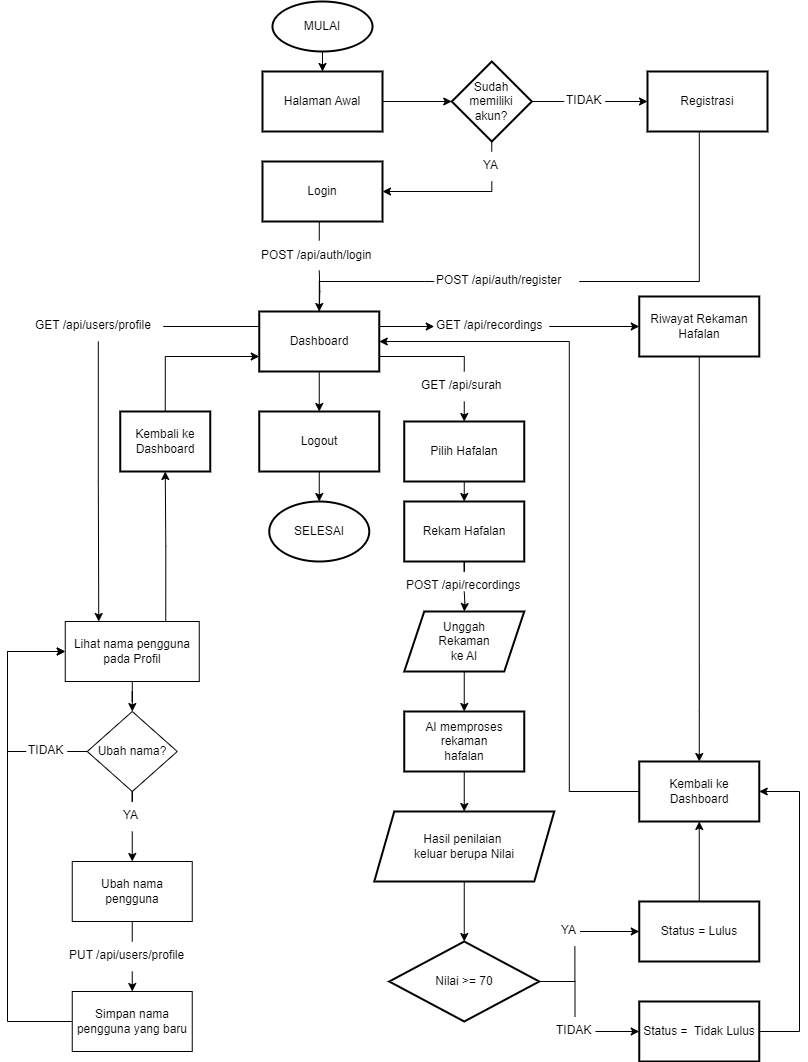

The diagram above was exported from draw.io. Its source (the exported page's mxGraphModel, read from the mxfile embedded in the PNG):
<mxGraphModel dx="982" dy="614" grid="1" gridSize="10" guides="1" tooltips="1" connect="1" arrows="1" fold="1" page="1" pageScale="1" pageWidth="850" pageHeight="1100" math="0" shadow="0">
  <root>
    <mxCell id="0" />
    <mxCell id="1" parent="0" />
    <mxCell id="8GYrxeTsjx4_WlC2TdFF-3" value="" style="edgeStyle=orthogonalEdgeStyle;rounded=0;orthogonalLoop=1;jettySize=auto;html=1;entryX=0.5;entryY=0;entryDx=0;entryDy=0;" parent="1" source="8GYrxeTsjx4_WlC2TdFF-1" target="99" edge="1">
      <mxGeometry relative="1" as="geometry" />
    </mxCell>
    <mxCell id="8GYrxeTsjx4_WlC2TdFF-1" value="MULAI" style="strokeWidth=2;html=1;shape=mxgraph.flowchart.start_1;whiteSpace=wrap;" parent="1" vertex="1">
      <mxGeometry x="275" y="10" width="100" height="50" as="geometry" />
    </mxCell>
    <mxCell id="17" style="edgeStyle=orthogonalEdgeStyle;rounded=0;html=1;entryX=0.5;entryY=0;entryDx=0;entryDy=0;exitX=0.5;exitY=1;exitDx=0;exitDy=0;endArrow=none;endFill=0;" parent="1" source="8GYrxeTsjx4_WlC2TdFF-2" edge="1">
      <mxGeometry relative="1" as="geometry">
        <mxPoint x="321.75" y="249" as="targetPoint" />
      </mxGeometry>
    </mxCell>
    <mxCell id="8GYrxeTsjx4_WlC2TdFF-2" value="Login" style="whiteSpace=wrap;html=1;strokeWidth=2;" parent="1" vertex="1">
      <mxGeometry x="265" y="170" width="120" height="60" as="geometry" />
    </mxCell>
    <mxCell id="8GYrxeTsjx4_WlC2TdFF-9" value="" style="edgeStyle=orthogonalEdgeStyle;rounded=0;orthogonalLoop=1;jettySize=auto;html=1;exitX=1;exitY=0.5;exitDx=0;exitDy=0;entryX=0;entryY=0.5;entryDx=0;entryDy=0;" parent="1" source="65" target="8GYrxeTsjx4_WlC2TdFF-8" edge="1">
      <mxGeometry relative="1" as="geometry" />
    </mxCell>
    <mxCell id="66" style="edgeStyle=orthogonalEdgeStyle;rounded=0;html=1;entryX=0;entryY=0.5;entryDx=0;entryDy=0;startArrow=none;startFill=0;endArrow=none;endFill=0;exitX=1;exitY=0.5;exitDx=0;exitDy=0;" parent="1" source="8GYrxeTsjx4_WlC2TdFF-4" target="65" edge="1">
      <mxGeometry relative="1" as="geometry">
        <mxPoint x="521.75" y="210" as="sourcePoint" />
      </mxGeometry>
    </mxCell>
    <mxCell id="76" style="edgeStyle=orthogonalEdgeStyle;rounded=0;html=1;entryX=0.5;entryY=0;entryDx=0;entryDy=0;startArrow=none;startFill=0;endArrow=none;endFill=0;exitX=0.5;exitY=1;exitDx=0;exitDy=0;" parent="1" source="8GYrxeTsjx4_WlC2TdFF-4" target="72" edge="1">
      <mxGeometry relative="1" as="geometry" />
    </mxCell>
    <mxCell id="8GYrxeTsjx4_WlC2TdFF-4" value="Sudah memiliki akun?" style="rhombus;whiteSpace=wrap;html=1;strokeWidth=2;" parent="1" vertex="1">
      <mxGeometry x="454.25" y="70" width="80" height="80" as="geometry" />
    </mxCell>
    <mxCell id="8GYrxeTsjx4_WlC2TdFF-18" style="edgeStyle=orthogonalEdgeStyle;rounded=0;orthogonalLoop=1;jettySize=auto;html=1;entryX=0.5;entryY=0;entryDx=0;entryDy=0;startArrow=none;exitX=0;exitY=0.5;exitDx=0;exitDy=0;" parent="1" source="8GYrxeTsjx4_WlC2TdFF-20" target="8GYrxeTsjx4_WlC2TdFF-10" edge="1">
      <mxGeometry relative="1" as="geometry">
        <mxPoint x="431.75" y="290" as="sourcePoint" />
        <mxPoint x="651.75" y="300" as="targetPoint" />
        <Array as="points">
          <mxPoint x="426.75" y="290" />
          <mxPoint x="321.75" y="290" />
        </Array>
      </mxGeometry>
    </mxCell>
    <mxCell id="8GYrxeTsjx4_WlC2TdFF-8" value="Registrasi" style="whiteSpace=wrap;html=1;strokeWidth=2;" parent="1" vertex="1">
      <mxGeometry x="650" y="80" width="120" height="60" as="geometry" />
    </mxCell>
    <mxCell id="22" style="edgeStyle=orthogonalEdgeStyle;rounded=0;html=1;entryX=0.5;entryY=0;entryDx=0;entryDy=0;endArrow=none;endFill=0;exitX=1;exitY=0.75;exitDx=0;exitDy=0;" parent="1" source="8GYrxeTsjx4_WlC2TdFF-10" target="21" edge="1">
      <mxGeometry relative="1" as="geometry" />
    </mxCell>
    <mxCell id="39" style="edgeStyle=orthogonalEdgeStyle;rounded=0;html=1;entryX=0;entryY=0.5;entryDx=0;entryDy=0;startArrow=none;startFill=0;endArrow=classic;endFill=1;exitX=1;exitY=0.25;exitDx=0;exitDy=0;" parent="1" source="8GYrxeTsjx4_WlC2TdFF-10" target="38" edge="1">
      <mxGeometry relative="1" as="geometry" />
    </mxCell>
    <mxCell id="52" style="edgeStyle=orthogonalEdgeStyle;rounded=0;html=1;entryX=0.5;entryY=0;entryDx=0;entryDy=0;startArrow=none;startFill=0;endArrow=classic;endFill=1;" parent="1" source="8GYrxeTsjx4_WlC2TdFF-10" target="4" edge="1">
      <mxGeometry relative="1" as="geometry" />
    </mxCell>
    <mxCell id="93" style="edgeStyle=orthogonalEdgeStyle;rounded=0;html=1;exitX=0;exitY=0.25;exitDx=0;exitDy=0;entryX=1;entryY=0.5;entryDx=0;entryDy=0;endArrow=none;endFill=0;" parent="1" source="8GYrxeTsjx4_WlC2TdFF-10" target="49" edge="1">
      <mxGeometry relative="1" as="geometry" />
    </mxCell>
    <mxCell id="8GYrxeTsjx4_WlC2TdFF-10" value="Dashboard" style="whiteSpace=wrap;html=1;strokeWidth=2;" parent="1" vertex="1">
      <mxGeometry x="261.75" y="320" width="120" height="60" as="geometry" />
    </mxCell>
    <mxCell id="18" style="edgeStyle=orthogonalEdgeStyle;rounded=0;html=1;entryX=0.5;entryY=0;entryDx=0;entryDy=0;endArrow=none;endFill=0;" parent="1" target="8GYrxeTsjx4_WlC2TdFF-10" edge="1">
      <mxGeometry relative="1" as="geometry">
        <mxPoint x="321.75" y="279" as="sourcePoint" />
      </mxGeometry>
    </mxCell>
    <mxCell id="uesrFVZmRoZ6uTbdgzzE-5" style="edgeStyle=orthogonalEdgeStyle;rounded=0;orthogonalLoop=1;jettySize=auto;html=1;entryX=0.5;entryY=0;entryDx=0;entryDy=0;exitX=0.5;exitY=1;exitDx=0;exitDy=0;" parent="1" source="8GYrxeTsjx4_WlC2TdFF-21" target="uesrFVZmRoZ6uTbdgzzE-4" edge="1">
      <mxGeometry relative="1" as="geometry" />
    </mxCell>
    <mxCell id="8GYrxeTsjx4_WlC2TdFF-21" value="Pilih Hafalan" style="whiteSpace=wrap;html=1;strokeWidth=2;" parent="1" vertex="1">
      <mxGeometry x="406.75" y="430" width="120" height="60" as="geometry" />
    </mxCell>
    <mxCell id="uesrFVZmRoZ6uTbdgzzE-28" value="" style="edgeStyle=orthogonalEdgeStyle;rounded=0;orthogonalLoop=1;jettySize=auto;html=1;" parent="1" source="8GYrxeTsjx4_WlC2TdFF-26" target="uesrFVZmRoZ6uTbdgzzE-27" edge="1">
      <mxGeometry relative="1" as="geometry" />
    </mxCell>
    <mxCell id="95" style="edgeStyle=orthogonalEdgeStyle;rounded=0;html=1;entryX=0.5;entryY=1;entryDx=0;entryDy=0;exitX=0.75;exitY=0;exitDx=0;exitDy=0;" parent="1" source="8GYrxeTsjx4_WlC2TdFF-26" target="91" edge="1">
      <mxGeometry relative="1" as="geometry" />
    </mxCell>
    <mxCell id="8GYrxeTsjx4_WlC2TdFF-26" value="Lihat nama pengguna pada Profil" style="rounded=0;whiteSpace=wrap;html=1;" parent="1" vertex="1">
      <mxGeometry x="67.75" y="630" width="134" height="60" as="geometry" />
    </mxCell>
    <mxCell id="29" style="edgeStyle=orthogonalEdgeStyle;rounded=0;html=1;startArrow=none;startFill=0;endArrow=none;endFill=0;exitX=0.5;exitY=1;exitDx=0;exitDy=0;" parent="1" source="uesrFVZmRoZ6uTbdgzzE-4" target="27" edge="1">
      <mxGeometry relative="1" as="geometry" />
    </mxCell>
    <mxCell id="uesrFVZmRoZ6uTbdgzzE-4" value="Rekam Hafalan" style="whiteSpace=wrap;html=1;strokeWidth=2;" parent="1" vertex="1">
      <mxGeometry x="406.75" y="510" width="120" height="60" as="geometry" />
    </mxCell>
    <mxCell id="uesrFVZmRoZ6uTbdgzzE-18" value="" style="edgeStyle=orthogonalEdgeStyle;rounded=0;orthogonalLoop=1;jettySize=auto;html=1;" parent="1" source="uesrFVZmRoZ6uTbdgzzE-11" target="uesrFVZmRoZ6uTbdgzzE-17" edge="1">
      <mxGeometry relative="1" as="geometry" />
    </mxCell>
    <mxCell id="uesrFVZmRoZ6uTbdgzzE-11" value="AI memproses rekaman&lt;br&gt;hafalan" style="whiteSpace=wrap;html=1;strokeWidth=2;" parent="1" vertex="1">
      <mxGeometry x="406.75" y="720" width="120" height="60" as="geometry" />
    </mxCell>
    <mxCell id="3A_A3IRJESycu6nVLtCw-4" value="" style="edgeStyle=orthogonalEdgeStyle;rounded=0;orthogonalLoop=1;jettySize=auto;html=1;entryX=0.5;entryY=0;entryDx=0;entryDy=0;" parent="1" source="uesrFVZmRoZ6uTbdgzzE-17" target="24" edge="1">
      <mxGeometry relative="1" as="geometry">
        <mxPoint x="466.79999999999995" y="910" as="targetPoint" />
      </mxGeometry>
    </mxCell>
    <mxCell id="uesrFVZmRoZ6uTbdgzzE-17" value="Hasil penilaian&amp;nbsp;&lt;div&gt;keluar berupa Nilai&lt;/div&gt;" style="shape=parallelogram;perimeter=parallelogramPerimeter;whiteSpace=wrap;html=1;fixedSize=1;strokeWidth=2;" parent="1" vertex="1">
      <mxGeometry x="376.75" y="820" width="180" height="70" as="geometry" />
    </mxCell>
    <mxCell id="uesrFVZmRoZ6uTbdgzzE-22" style="edgeStyle=orthogonalEdgeStyle;rounded=0;orthogonalLoop=1;jettySize=auto;html=1;entryX=0.5;entryY=0;entryDx=0;entryDy=0;" parent="1" source="uesrFVZmRoZ6uTbdgzzE-20" target="uesrFVZmRoZ6uTbdgzzE-11" edge="1">
      <mxGeometry relative="1" as="geometry" />
    </mxCell>
    <mxCell id="uesrFVZmRoZ6uTbdgzzE-20" value="Unggah &lt;br&gt;Rekaman&lt;br&gt;ke AI" style="shape=parallelogram;perimeter=parallelogramPerimeter;whiteSpace=wrap;html=1;fixedSize=1;strokeWidth=2;" parent="1" vertex="1">
      <mxGeometry x="406.75" y="620" width="120" height="60" as="geometry" />
    </mxCell>
    <mxCell id="67" style="edgeStyle=orthogonalEdgeStyle;rounded=0;html=1;exitX=0;exitY=0.5;exitDx=0;exitDy=0;entryX=1;entryY=0.5;entryDx=0;entryDy=0;startArrow=none;startFill=0;endArrow=none;endFill=0;" parent="1" source="uesrFVZmRoZ6uTbdgzzE-27" target="63" edge="1">
      <mxGeometry relative="1" as="geometry" />
    </mxCell>
    <mxCell id="71" style="edgeStyle=orthogonalEdgeStyle;rounded=0;html=1;startArrow=none;startFill=0;endArrow=none;endFill=0;" parent="1" source="uesrFVZmRoZ6uTbdgzzE-27" target="70" edge="1">
      <mxGeometry relative="1" as="geometry" />
    </mxCell>
    <mxCell id="uesrFVZmRoZ6uTbdgzzE-27" value="Ubah nama?" style="rhombus;whiteSpace=wrap;html=1;rounded=0;" parent="1" vertex="1">
      <mxGeometry x="89.75" y="720" width="90" height="80" as="geometry" />
    </mxCell>
    <mxCell id="56" style="edgeStyle=orthogonalEdgeStyle;rounded=0;html=1;entryX=0.5;entryY=0;entryDx=0;entryDy=0;startArrow=none;startFill=0;endArrow=none;endFill=0;" parent="1" source="uesrFVZmRoZ6uTbdgzzE-29" target="55" edge="1">
      <mxGeometry relative="1" as="geometry" />
    </mxCell>
    <mxCell id="uesrFVZmRoZ6uTbdgzzE-29" value="Ubah nama pengguna" style="whiteSpace=wrap;html=1;rounded=0;" parent="1" vertex="1">
      <mxGeometry x="74.75" y="870" width="120" height="60" as="geometry" />
    </mxCell>
    <mxCell id="7" style="edgeStyle=none;html=1;entryX=0.5;entryY=0;entryDx=0;entryDy=0;entryPerimeter=0;" parent="1" source="4" target="6" edge="1">
      <mxGeometry relative="1" as="geometry" />
    </mxCell>
    <mxCell id="4" value="Logout" style="whiteSpace=wrap;html=1;strokeWidth=2;" parent="1" vertex="1">
      <mxGeometry x="261.75" y="420" width="120" height="60" as="geometry" />
    </mxCell>
    <mxCell id="6" value="SELESAI" style="strokeWidth=2;html=1;shape=mxgraph.flowchart.start_1;whiteSpace=wrap;" parent="1" vertex="1">
      <mxGeometry x="271.75" y="510" width="100" height="60" as="geometry" />
    </mxCell>
    <mxCell id="8" value="Simpan nama pengguna yang baru" style="whiteSpace=wrap;html=1;rounded=0;" parent="1" vertex="1">
      <mxGeometry x="74.75" y="1000" width="120" height="60" as="geometry" />
    </mxCell>
    <mxCell id="13" style="edgeStyle=orthogonalEdgeStyle;rounded=0;orthogonalLoop=1;jettySize=auto;html=1;exitX=0;exitY=0.5;exitDx=0;exitDy=0;entryX=0;entryY=0.5;entryDx=0;entryDy=0;" parent="1" source="8" target="8GYrxeTsjx4_WlC2TdFF-26" edge="1">
      <mxGeometry relative="1" as="geometry">
        <mxPoint x="60" y="670" as="targetPoint" />
        <Array as="points">
          <mxPoint x="10" y="1030" />
          <mxPoint x="10" y="660" />
        </Array>
        <mxPoint x="199" y="895" as="sourcePoint" />
      </mxGeometry>
    </mxCell>
    <mxCell id="16" value="" style="edgeStyle=orthogonalEdgeStyle;rounded=0;orthogonalLoop=1;jettySize=auto;html=1;endArrow=none;exitX=0.5;exitY=1;exitDx=0;exitDy=0;" parent="1" source="8GYrxeTsjx4_WlC2TdFF-8" edge="1">
      <mxGeometry relative="1" as="geometry">
        <mxPoint x="636.75" y="240" as="sourcePoint" />
        <mxPoint x="581.75" y="290" as="targetPoint" />
        <Array as="points">
          <mxPoint x="701.75" y="290" />
        </Array>
      </mxGeometry>
    </mxCell>
    <mxCell id="8GYrxeTsjx4_WlC2TdFF-20" value="POST /api/auth/register" style="text;whiteSpace=wrap;html=1;" parent="1" vertex="1">
      <mxGeometry x="436.75" y="275" width="130" height="30" as="geometry" />
    </mxCell>
    <mxCell id="20" value="POST /api/auth/login" style="text;whiteSpace=wrap;html=1;" parent="1" vertex="1">
      <mxGeometry x="261.75" y="250" width="120" height="30" as="geometry" />
    </mxCell>
    <mxCell id="23" style="edgeStyle=orthogonalEdgeStyle;rounded=0;html=1;entryX=0.5;entryY=0;entryDx=0;entryDy=0;endArrow=classic;endFill=1;startArrow=none;startFill=0;" parent="1" source="21" target="8GYrxeTsjx4_WlC2TdFF-21" edge="1">
      <mxGeometry relative="1" as="geometry" />
    </mxCell>
    <mxCell id="21" value="GET /api/surah" style="text;whiteSpace=wrap;html=1;" parent="1" vertex="1">
      <mxGeometry x="421.75" y="380" width="90" height="30" as="geometry" />
    </mxCell>
    <mxCell id="XIirlzT-btTBQxpmXqKf-102" style="edgeStyle=orthogonalEdgeStyle;rounded=0;orthogonalLoop=1;jettySize=auto;html=1;entryX=0.75;entryY=1;entryDx=0;entryDy=0;endArrow=none;endFill=0;" parent="1" source="24" target="77" edge="1">
      <mxGeometry relative="1" as="geometry" />
    </mxCell>
    <mxCell id="XIirlzT-btTBQxpmXqKf-103" style="edgeStyle=orthogonalEdgeStyle;rounded=0;orthogonalLoop=1;jettySize=auto;html=1;entryX=0.5;entryY=0;entryDx=0;entryDy=0;endArrow=none;endFill=0;" parent="1" source="24" target="68" edge="1">
      <mxGeometry relative="1" as="geometry" />
    </mxCell>
    <mxCell id="24" value="Nilai &amp;gt;= 70" style="rhombus;whiteSpace=wrap;html=1;strokeWidth=2;" parent="1" vertex="1">
      <mxGeometry x="391.75" y="950" width="150" height="80" as="geometry" />
    </mxCell>
    <mxCell id="28" style="edgeStyle=orthogonalEdgeStyle;rounded=0;html=1;startArrow=none;startFill=0;endArrow=classic;endFill=1;" parent="1" target="uesrFVZmRoZ6uTbdgzzE-20" edge="1">
      <mxGeometry relative="1" as="geometry">
        <mxPoint x="466.75" y="600" as="sourcePoint" />
      </mxGeometry>
    </mxCell>
    <mxCell id="27" value="POST /api/recordings" style="text;whiteSpace=wrap;html=1;" parent="1" vertex="1">
      <mxGeometry x="406.75" y="580" width="120" height="30" as="geometry" />
    </mxCell>
    <mxCell id="83" value="" style="edgeStyle=none;html=1;" parent="1" source="30" target="82" edge="1">
      <mxGeometry relative="1" as="geometry" />
    </mxCell>
    <mxCell id="30" value="Status = Lulus" style="whiteSpace=wrap;html=1;strokeWidth=2;" parent="1" vertex="1">
      <mxGeometry x="641.75" y="910" width="120" height="60" as="geometry" />
    </mxCell>
    <mxCell id="85" style="edgeStyle=orthogonalEdgeStyle;html=1;entryX=1;entryY=0.5;entryDx=0;entryDy=0;rounded=0;exitX=1;exitY=0.5;exitDx=0;exitDy=0;" parent="1" source="32" target="82" edge="1">
      <mxGeometry relative="1" as="geometry">
        <Array as="points">
          <mxPoint x="802" y="1040" />
          <mxPoint x="802" y="800" />
        </Array>
      </mxGeometry>
    </mxCell>
    <mxCell id="32" value="Status =&amp;nbsp; Tidak Lulus" style="whiteSpace=wrap;html=1;strokeWidth=2;" parent="1" vertex="1">
      <mxGeometry x="641.75" y="1010" width="120" height="60" as="geometry" />
    </mxCell>
    <mxCell id="86" style="edgeStyle=orthogonalEdgeStyle;rounded=0;html=1;entryX=0.5;entryY=0;entryDx=0;entryDy=0;exitX=0.5;exitY=1;exitDx=0;exitDy=0;" parent="1" source="35" target="82" edge="1">
      <mxGeometry relative="1" as="geometry">
        <Array as="points">
          <mxPoint x="702" y="720" />
          <mxPoint x="702" y="720" />
        </Array>
      </mxGeometry>
    </mxCell>
    <mxCell id="35" value="Riwayat Rekaman Hafalan" style="whiteSpace=wrap;html=1;strokeWidth=2;" parent="1" vertex="1">
      <mxGeometry x="641.75" y="305" width="120" height="60" as="geometry" />
    </mxCell>
    <mxCell id="40" style="edgeStyle=orthogonalEdgeStyle;rounded=0;html=1;startArrow=none;startFill=0;endArrow=classic;endFill=1;entryX=0;entryY=0.5;entryDx=0;entryDy=0;" parent="1" source="38" target="35" edge="1">
      <mxGeometry relative="1" as="geometry" />
    </mxCell>
    <mxCell id="38" value="GET /api/recordings" style="text;whiteSpace=wrap;html=1;" parent="1" vertex="1">
      <mxGeometry x="436.75" y="320" width="115" height="30" as="geometry" />
    </mxCell>
    <mxCell id="94" style="edgeStyle=orthogonalEdgeStyle;rounded=0;html=1;entryX=0.25;entryY=0;entryDx=0;entryDy=0;" parent="1" source="49" target="8GYrxeTsjx4_WlC2TdFF-26" edge="1">
      <mxGeometry relative="1" as="geometry" />
    </mxCell>
    <mxCell id="49" value="GET /api/users/profile" style="text;whiteSpace=wrap;html=1;" parent="1" vertex="1">
      <mxGeometry x="35.75" y="320" width="130" height="30" as="geometry" />
    </mxCell>
    <mxCell id="57" style="edgeStyle=orthogonalEdgeStyle;rounded=0;html=1;entryX=0.5;entryY=0;entryDx=0;entryDy=0;startArrow=none;startFill=0;endArrow=classic;endFill=1;" parent="1" source="55" target="8" edge="1">
      <mxGeometry relative="1" as="geometry" />
    </mxCell>
    <mxCell id="55" value="PUT /api/users/profile" style="text;whiteSpace=wrap;html=1;" parent="1" vertex="1">
      <mxGeometry x="69.75" y="950" width="130" height="30" as="geometry" />
    </mxCell>
    <mxCell id="64" style="edgeStyle=orthogonalEdgeStyle;rounded=0;html=1;startArrow=none;startFill=0;endArrow=classic;endFill=1;entryX=0;entryY=0.5;entryDx=0;entryDy=0;" parent="1" source="63" target="8GYrxeTsjx4_WlC2TdFF-26" edge="1">
      <mxGeometry relative="1" as="geometry">
        <Array as="points">
          <mxPoint x="10" y="760" />
          <mxPoint x="10" y="660" />
        </Array>
        <mxPoint x="70" y="630" as="targetPoint" />
      </mxGeometry>
    </mxCell>
    <mxCell id="63" value="TIDAK" style="text;whiteSpace=wrap;html=1;" parent="1" vertex="1">
      <mxGeometry x="28.75" y="745" width="41" height="30" as="geometry" />
    </mxCell>
    <mxCell id="65" value="TIDAK" style="text;whiteSpace=wrap;html=1;" parent="1" vertex="1">
      <mxGeometry x="566.75" y="95" width="41" height="30" as="geometry" />
    </mxCell>
    <mxCell id="90" style="edgeStyle=orthogonalEdgeStyle;rounded=0;html=1;entryX=0;entryY=0.5;entryDx=0;entryDy=0;" parent="1" source="68" target="32" edge="1">
      <mxGeometry relative="1" as="geometry" />
    </mxCell>
    <mxCell id="68" value="TIDAK" style="text;whiteSpace=wrap;html=1;" parent="1" vertex="1">
      <mxGeometry x="557" y="1025" width="41" height="30" as="geometry" />
    </mxCell>
    <mxCell id="79" style="edgeStyle=orthogonalEdgeStyle;rounded=0;html=1;entryX=0.5;entryY=0;entryDx=0;entryDy=0;startArrow=none;startFill=0;endArrow=classic;endFill=1;" parent="1" source="70" target="uesrFVZmRoZ6uTbdgzzE-29" edge="1">
      <mxGeometry relative="1" as="geometry" />
    </mxCell>
    <mxCell id="70" value="YA" style="text;whiteSpace=wrap;html=1;" parent="1" vertex="1">
      <mxGeometry x="123.75" y="810" width="22" height="30" as="geometry" />
    </mxCell>
    <mxCell id="97" style="edgeStyle=orthogonalEdgeStyle;rounded=0;html=1;endArrow=classic;endFill=1;entryX=1;entryY=0.5;entryDx=0;entryDy=0;" parent="1" source="72" target="8GYrxeTsjx4_WlC2TdFF-2" edge="1">
      <mxGeometry relative="1" as="geometry">
        <mxPoint x="320" y="105" as="targetPoint" />
        <Array as="points">
          <mxPoint x="494" y="200" />
        </Array>
      </mxGeometry>
    </mxCell>
    <mxCell id="72" value="YA" style="text;whiteSpace=wrap;html=1;" parent="1" vertex="1">
      <mxGeometry x="484" y="160" width="20.5" height="30" as="geometry" />
    </mxCell>
    <mxCell id="XIirlzT-btTBQxpmXqKf-101" style="edgeStyle=orthogonalEdgeStyle;rounded=0;orthogonalLoop=1;jettySize=auto;html=1;entryX=0;entryY=0.5;entryDx=0;entryDy=0;" parent="1" source="77" target="30" edge="1">
      <mxGeometry relative="1" as="geometry" />
    </mxCell>
    <mxCell id="77" value="YA" style="text;whiteSpace=wrap;html=1;" parent="1" vertex="1">
      <mxGeometry x="562" y="925" width="20.5" height="30" as="geometry" />
    </mxCell>
    <mxCell id="87" style="edgeStyle=orthogonalEdgeStyle;rounded=0;html=1;entryX=1;entryY=0.5;entryDx=0;entryDy=0;" parent="1" source="82" target="8GYrxeTsjx4_WlC2TdFF-10" edge="1">
      <mxGeometry relative="1" as="geometry">
        <Array as="points">
          <mxPoint x="571.75" y="800" />
          <mxPoint x="571.75" y="350" />
        </Array>
      </mxGeometry>
    </mxCell>
    <mxCell id="82" value="Kembali ke Dashboard" style="whiteSpace=wrap;html=1;strokeWidth=2;" parent="1" vertex="1">
      <mxGeometry x="641.75" y="770" width="120" height="60" as="geometry" />
    </mxCell>
    <mxCell id="96" style="edgeStyle=orthogonalEdgeStyle;rounded=0;html=1;entryX=0;entryY=0.75;entryDx=0;entryDy=0;exitX=0.5;exitY=0;exitDx=0;exitDy=0;" parent="1" source="91" target="8GYrxeTsjx4_WlC2TdFF-10" edge="1">
      <mxGeometry relative="1" as="geometry" />
    </mxCell>
    <mxCell id="91" value="Kembali ke Dashboard" style="whiteSpace=wrap;html=1;strokeWidth=2;" parent="1" vertex="1">
      <mxGeometry x="122.75" y="420" width="90" height="60" as="geometry" />
    </mxCell>
    <mxCell id="101" style="edgeStyle=orthogonalEdgeStyle;rounded=0;html=1;entryX=0;entryY=0.5;entryDx=0;entryDy=0;endArrow=classic;endFill=1;" parent="1" source="99" target="8GYrxeTsjx4_WlC2TdFF-4" edge="1">
      <mxGeometry relative="1" as="geometry" />
    </mxCell>
    <mxCell id="99" value="Halaman Awal" style="whiteSpace=wrap;html=1;strokeWidth=2;" parent="1" vertex="1">
      <mxGeometry x="265" y="80" width="120" height="60" as="geometry" />
    </mxCell>
  </root>
</mxGraphModel>